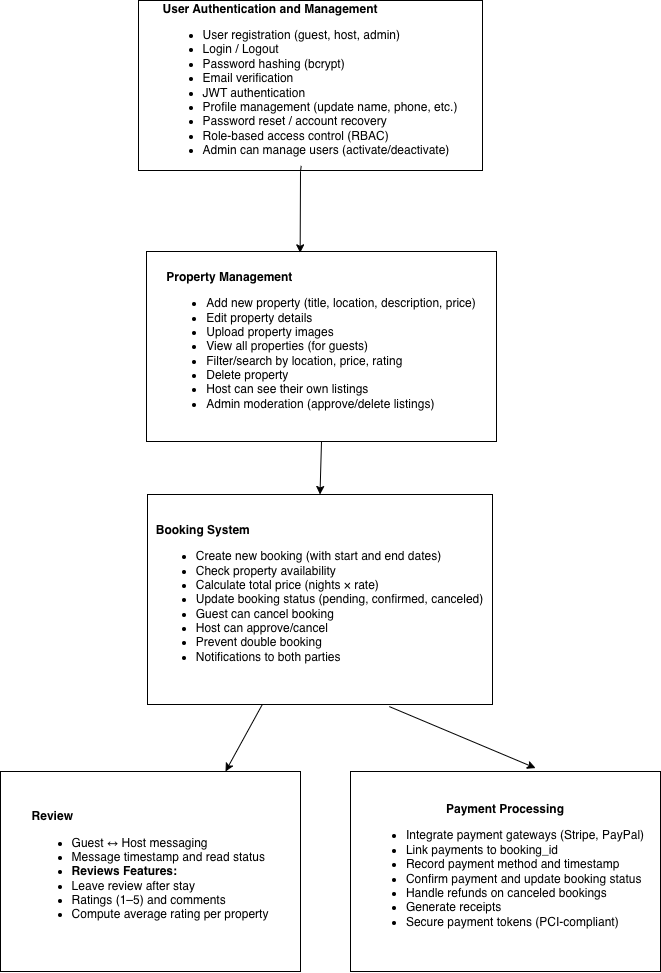

The diagram above was exported from draw.io. Its source (the exported page's mxGraphModel, read from the mxfile embedded in the PNG):
<mxGraphModel dx="1172" dy="751" grid="1" gridSize="10" guides="1" tooltips="1" connect="1" arrows="1" fold="1" page="1" pageScale="1" pageWidth="850" pageHeight="1100" math="0" shadow="0">
  <root>
    <mxCell id="0" />
    <mxCell id="1" parent="0" />
    <mxCell id="t3scRR_rqxz9wfaopZOd-4" value="&lt;div style=&quot;text-align: left;&quot;&gt;&lt;span style=&quot;background-color: transparent;&quot;&gt;&lt;b&gt;User Authentication and Management&lt;/b&gt;&lt;/span&gt;&lt;/div&gt;&lt;div style=&quot;text-align: left;&quot;&gt;&lt;p style=&quot;margin: 0px; font-variant-numeric: normal; font-variant-east-asian: normal; font-variant-alternates: normal; font-kerning: auto; font-optical-sizing: auto; font-feature-settings: normal; font-variation-settings: normal; font-stretch: normal; line-height: normal; font-family: &amp;quot;Helvetica Neue&amp;quot;; color: rgb(69, 69, 69);&quot; class=&quot;p1&quot;&gt;&lt;/p&gt;&lt;ul&gt;&lt;li&gt;User registration (guest, host, admin)&lt;/li&gt;&lt;li&gt;Login / Logout&lt;/li&gt;&lt;li&gt;Password hashing (bcrypt)&lt;/li&gt;&lt;li&gt;Email verification&lt;/li&gt;&lt;li&gt;JWT authentication&lt;/li&gt;&lt;li&gt;Profile management (update name, phone, etc.)&lt;/li&gt;&lt;li&gt;Password reset / account recovery&lt;/li&gt;&lt;li&gt;Role-based access control (RBAC)&lt;/li&gt;&lt;li&gt;Admin can manage users (activate/deactivate)&lt;/li&gt;&lt;/ul&gt;&lt;p&gt;&lt;/p&gt;&lt;/div&gt;&lt;p data-end=&quot;1721&quot; data-start=&quot;1565&quot;&gt;&lt;/p&gt;" style="rounded=0;whiteSpace=wrap;html=1;" vertex="1" parent="1">
      <mxGeometry x="248" y="39" width="344" height="170" as="geometry" />
    </mxCell>
    <mxCell id="t3scRR_rqxz9wfaopZOd-6" value="&lt;div style=&quot;text-align: left;&quot;&gt;&lt;b style=&quot;background-color: transparent;&quot;&gt;Booking System&lt;/b&gt;&lt;/div&gt;&lt;div&gt;&lt;p style=&quot;margin: 0px; font-variant-numeric: normal; font-variant-east-asian: normal; font-variant-alternates: normal; font-kerning: auto; font-optical-sizing: auto; font-feature-settings: normal; font-variation-settings: normal; font-stretch: normal; line-height: normal; font-family: &amp;quot;Helvetica Neue&amp;quot;; color: rgb(69, 69, 69);&quot; class=&quot;p1&quot;&gt;&lt;/p&gt;&lt;ul&gt;&lt;li style=&quot;text-align: left;&quot;&gt;Create new booking (with start and end dates)&lt;/li&gt;&lt;li style=&quot;text-align: left;&quot;&gt;Check property availability&lt;/li&gt;&lt;li style=&quot;text-align: left;&quot;&gt;Calculate total price (nights × rate)&lt;/li&gt;&lt;li style=&quot;text-align: left;&quot;&gt;Update booking status (pending, confirmed, canceled)&lt;/li&gt;&lt;li style=&quot;text-align: left;&quot;&gt;Guest can cancel booking&lt;/li&gt;&lt;li style=&quot;text-align: left;&quot;&gt;Host can approve/cancel&lt;/li&gt;&lt;li style=&quot;text-align: left;&quot;&gt;Prevent double booking&lt;/li&gt;&lt;li style=&quot;text-align: left;&quot;&gt;Notifications to both parties&lt;/li&gt;&lt;/ul&gt;&lt;p&gt;&lt;/p&gt;&lt;/div&gt;" style="rounded=0;whiteSpace=wrap;html=1;" vertex="1" parent="1">
      <mxGeometry x="257" y="533" width="345" height="210" as="geometry" />
    </mxCell>
    <mxCell id="t3scRR_rqxz9wfaopZOd-7" value="&lt;b&gt;Payment Processing&lt;/b&gt;&lt;div&gt;&lt;p style=&quot;margin: 0px; font-variant-numeric: normal; font-variant-east-asian: normal; font-variant-alternates: normal; font-kerning: auto; font-optical-sizing: auto; font-feature-settings: normal; font-variation-settings: normal; font-stretch: normal; line-height: normal; font-family: &amp;quot;Helvetica Neue&amp;quot;; color: rgb(69, 69, 69); text-align: start;&quot; class=&quot;p1&quot;&gt;&lt;/p&gt;&lt;ul&gt;&lt;li style=&quot;text-align: left;&quot;&gt;Integrate payment gateways (Stripe, PayPal)&lt;/li&gt;&lt;li style=&quot;text-align: left;&quot;&gt;Link payments to booking_id&lt;/li&gt;&lt;li style=&quot;text-align: left;&quot;&gt;Record payment method and timestamp&lt;/li&gt;&lt;li style=&quot;text-align: left;&quot;&gt;Confirm payment and update booking status&lt;/li&gt;&lt;li style=&quot;text-align: left;&quot;&gt;Handle refunds on canceled bookings&lt;/li&gt;&lt;li style=&quot;text-align: left;&quot;&gt;Generate receipts&lt;/li&gt;&lt;li style=&quot;text-align: left;&quot;&gt;Secure payment tokens (PCI-compliant)&lt;/li&gt;&lt;/ul&gt;&lt;p&gt;&lt;/p&gt;&lt;/div&gt;" style="rounded=0;whiteSpace=wrap;html=1;" vertex="1" parent="1">
      <mxGeometry x="460" y="810" width="310" height="200" as="geometry" />
    </mxCell>
    <mxCell id="t3scRR_rqxz9wfaopZOd-8" value="&lt;div style=&quot;text-align: left;&quot;&gt;&lt;span style=&quot;background-color: transparent;&quot;&gt;&lt;b&gt;Property Management&lt;/b&gt;&lt;/span&gt;&lt;/div&gt;&lt;div&gt;&lt;p style=&quot;margin: 0px; font-variant-numeric: normal; font-variant-east-asian: normal; font-variant-alternates: normal; font-kerning: auto; font-optical-sizing: auto; font-feature-settings: normal; font-variation-settings: normal; font-stretch: normal; line-height: normal; font-family: &amp;quot;Helvetica Neue&amp;quot;; color: rgb(69, 69, 69);&quot; class=&quot;p1&quot;&gt;&lt;/p&gt;&lt;ul&gt;&lt;li style=&quot;text-align: left;&quot;&gt;Add new property (title, location, description, price)&lt;/li&gt;&lt;li style=&quot;text-align: left;&quot;&gt;Edit property details&lt;/li&gt;&lt;li style=&quot;text-align: left;&quot;&gt;Upload property images&lt;/li&gt;&lt;li style=&quot;text-align: left;&quot;&gt;View all properties (for guests)&lt;/li&gt;&lt;li style=&quot;text-align: left;&quot;&gt;Filter/search by location, price, rating&lt;/li&gt;&lt;li style=&quot;text-align: left;&quot;&gt;Delete property&lt;/li&gt;&lt;li style=&quot;text-align: left;&quot;&gt;Host can see their own listings&lt;/li&gt;&lt;li style=&quot;text-align: left;&quot;&gt;Admin moderation (approve/delete listings)&lt;/li&gt;&lt;/ul&gt;&lt;p&gt;&lt;/p&gt;&lt;/div&gt;" style="rounded=0;whiteSpace=wrap;html=1;" vertex="1" parent="1">
      <mxGeometry x="256" y="290" width="350" height="190" as="geometry" />
    </mxCell>
    <mxCell id="t3scRR_rqxz9wfaopZOd-9" value="&lt;div style=&quot;text-align: left;&quot;&gt;&lt;b style=&quot;background-color: transparent;&quot;&gt;Review&lt;/b&gt;&lt;/div&gt;&lt;div&gt;&lt;p style=&quot;text-align: left; margin: 0px; font-variant-numeric: normal; font-variant-east-asian: normal; font-variant-alternates: normal; font-kerning: auto; font-optical-sizing: auto; font-feature-settings: normal; font-variation-settings: normal; font-stretch: normal; line-height: normal; font-family: &amp;quot;Helvetica Neue&amp;quot;; color: rgb(69, 69, 69);&quot; class=&quot;p1&quot;&gt;&lt;/p&gt;&lt;ul&gt;&lt;li style=&quot;text-align: left;&quot;&gt;Guest ↔ Host messaging&lt;/li&gt;&lt;li style=&quot;text-align: left;&quot;&gt;&lt;span style=&quot;background-color: transparent;&quot;&gt;Message timestamp and read status&lt;/span&gt;&lt;/li&gt;&lt;li style=&quot;text-align: left;&quot;&gt;&lt;b style=&quot;background-color: transparent;&quot;&gt;Reviews Features:&lt;/b&gt;&lt;/li&gt;&lt;li style=&quot;text-align: left;&quot;&gt;Leave review after stay&lt;/li&gt;&lt;li style=&quot;text-align: left;&quot;&gt;Ratings (1–5) and comments&lt;/li&gt;&lt;li style=&quot;text-align: left;&quot;&gt;Compute average rating per property&lt;/li&gt;&lt;/ul&gt;&lt;p&gt;&lt;/p&gt;&lt;/div&gt;" style="rounded=0;whiteSpace=wrap;html=1;" vertex="1" parent="1">
      <mxGeometry x="110" y="810" width="300" height="200" as="geometry" />
    </mxCell>
    <mxCell id="t3scRR_rqxz9wfaopZOd-10" value="" style="endArrow=classic;html=1;rounded=0;entryX=0.439;entryY=0.007;entryDx=0;entryDy=0;entryPerimeter=0;exitX=0.473;exitY=0.973;exitDx=0;exitDy=0;exitPerimeter=0;" edge="1" parent="1" source="t3scRR_rqxz9wfaopZOd-4" target="t3scRR_rqxz9wfaopZOd-8">
      <mxGeometry width="50" height="50" relative="1" as="geometry">
        <mxPoint x="540" y="210" as="sourcePoint" />
        <mxPoint x="590" y="160" as="targetPoint" />
        <Array as="points">
          <mxPoint x="410" y="210" />
        </Array>
      </mxGeometry>
    </mxCell>
    <mxCell id="t3scRR_rqxz9wfaopZOd-11" value="" style="endArrow=classic;html=1;rounded=0;exitX=0.5;exitY=1;exitDx=0;exitDy=0;entryX=0.5;entryY=0;entryDx=0;entryDy=0;" edge="1" parent="1" source="t3scRR_rqxz9wfaopZOd-8" target="t3scRR_rqxz9wfaopZOd-6">
      <mxGeometry width="50" height="50" relative="1" as="geometry">
        <mxPoint x="550" y="390" as="sourcePoint" />
        <mxPoint x="600" y="340" as="targetPoint" />
      </mxGeometry>
    </mxCell>
    <mxCell id="t3scRR_rqxz9wfaopZOd-12" value="" style="endArrow=classic;html=1;rounded=0;entryX=0.75;entryY=0;entryDx=0;entryDy=0;" edge="1" parent="1" source="t3scRR_rqxz9wfaopZOd-6" target="t3scRR_rqxz9wfaopZOd-9">
      <mxGeometry width="50" height="50" relative="1" as="geometry">
        <mxPoint x="370" y="740" as="sourcePoint" />
        <mxPoint x="420" y="690" as="targetPoint" />
      </mxGeometry>
    </mxCell>
    <mxCell id="t3scRR_rqxz9wfaopZOd-13" value="" style="endArrow=classic;html=1;rounded=0;exitX=0.701;exitY=1.01;exitDx=0;exitDy=0;exitPerimeter=0;entryX=0.597;entryY=-0.017;entryDx=0;entryDy=0;entryPerimeter=0;" edge="1" parent="1" source="t3scRR_rqxz9wfaopZOd-6" target="t3scRR_rqxz9wfaopZOd-7">
      <mxGeometry width="50" height="50" relative="1" as="geometry">
        <mxPoint x="740" y="730" as="sourcePoint" />
        <mxPoint x="790" y="680" as="targetPoint" />
      </mxGeometry>
    </mxCell>
  </root>
</mxGraphModel>